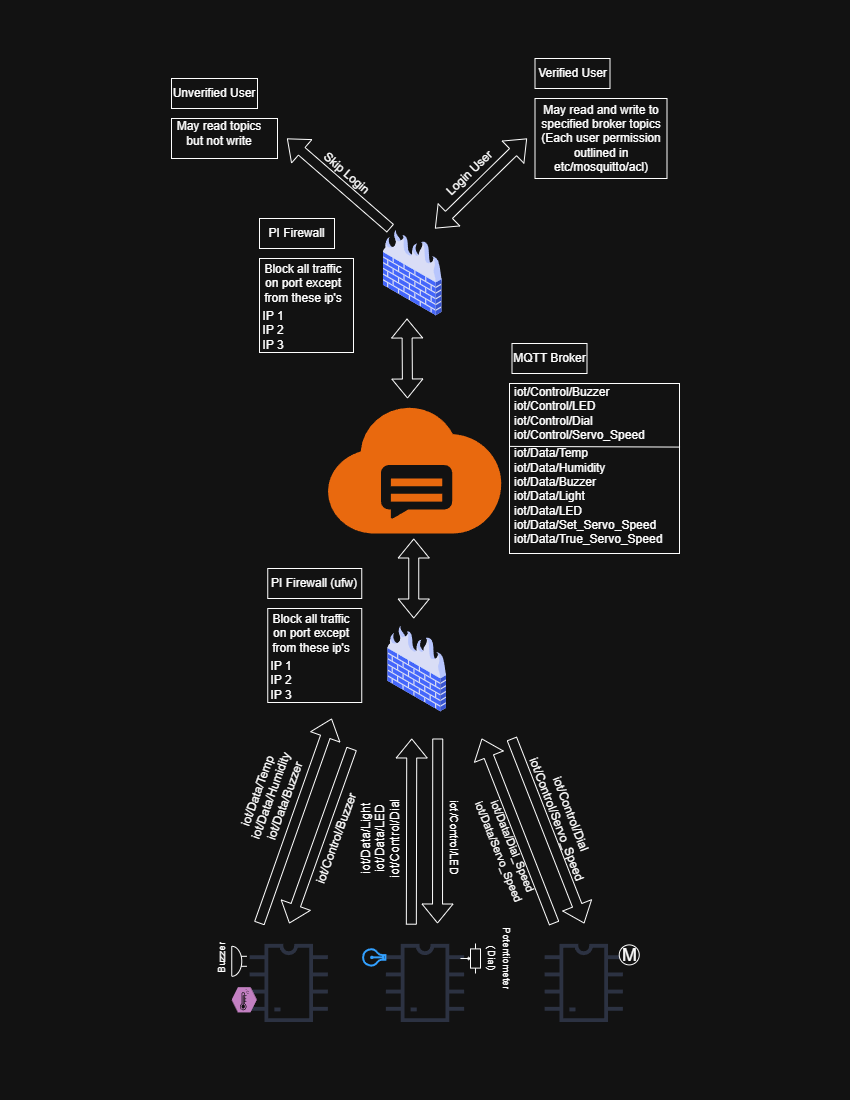

The diagram above was exported from draw.io. Its source (the exported page's mxGraphModel, read from the mxfile embedded in the PNG):
<mxGraphModel dx="2143" dy="1074" grid="1" gridSize="10" guides="1" tooltips="1" connect="1" arrows="1" fold="1" page="1" pageScale="1" pageWidth="850" pageHeight="1100" math="0" shadow="0">
  <root>
    <mxCell id="0" />
    <mxCell id="1" parent="0" />
    <mxCell id="dDq-EF8lxM0y7_ue3QE7-17" parent="1" style="whiteSpace=wrap;html=1;aspect=fixed;" value="" vertex="1">
      <mxGeometry height="170" width="170" x="509" y="383" as="geometry" />
    </mxCell>
    <mxCell id="dDq-EF8lxM0y7_ue3QE7-19" parent="1" style="rounded=0;whiteSpace=wrap;html=1;" value="" vertex="1">
      <mxGeometry height="30" width="75" x="511.5" y="343" as="geometry" />
    </mxCell>
    <mxCell id="YxAoomiM3EV88UhU9EC8-1" parent="1" style="shape=image;html=1;verticalAlign=top;verticalLabelPosition=bottom;labelBackgroundColor=#ffffff;imageAspect=0;aspect=fixed;image=https://icons.diagrams.net/icon-cache1/Electronic_Line-2454/3-electronic-arduino-chipset-icon-2-1297.svg;fillColor=light-dark(#FFFFFF,#3B46FF);" value="" vertex="1">
      <mxGeometry height="120" width="120" x="228.75" y="923" as="geometry" />
    </mxCell>
    <mxCell id="YxAoomiM3EV88UhU9EC8-2" parent="1" style="shape=image;html=1;verticalAlign=top;verticalLabelPosition=bottom;labelBackgroundColor=#ffffff;imageAspect=0;aspect=fixed;image=https://icons.diagrams.net/icon-cache1/Electronic_Line-2454/3-electronic-arduino-chipset-icon-2-1297.svg;fillColor=light-dark(#FFFFFF,#3B46FF);" value="" vertex="1">
      <mxGeometry height="120" width="120" x="365" y="923" as="geometry" />
    </mxCell>
    <mxCell id="YxAoomiM3EV88UhU9EC8-3" parent="1" style="shape=image;html=1;verticalAlign=top;verticalLabelPosition=bottom;labelBackgroundColor=#ffffff;imageAspect=0;aspect=fixed;image=https://icons.diagrams.net/icon-cache1/Electronic_Line-2454/3-electronic-arduino-chipset-icon-2-1297.svg;fillColor=light-dark(#FFFFFF,#3B46FF);" value="" vertex="1">
      <mxGeometry height="120" width="120" x="523.75" y="923" as="geometry" />
    </mxCell>
    <mxCell id="YxAoomiM3EV88UhU9EC8-4" parent="1" style="html=1;verticalLabelPosition=bottom;align=center;labelBackgroundColor=#ffffff;verticalAlign=top;strokeWidth=2;strokeColor=#0080F0;shadow=0;dashed=0;shape=mxgraph.ios7.icons.lightbulb;rotation=-90;" value="" vertex="1">
      <mxGeometry height="22.2" width="17.5" x="365" y="945.8" as="geometry" />
    </mxCell>
    <mxCell id="YxAoomiM3EV88UhU9EC8-5" parent="1" style="pointerEvents=1;verticalLabelPosition=bottom;shadow=0;dashed=0;align=center;html=1;verticalAlign=top;shape=mxgraph.electrical.electro-mechanical.buzzer;" value="" vertex="1">
      <mxGeometry height="30" width="15" x="231.25" y="945.8" as="geometry" />
    </mxCell>
    <mxCell id="YxAoomiM3EV88UhU9EC8-6" parent="1" style="verticalLabelPosition=bottom;sketch=0;html=1;fillColor=#A153A0;strokeColor=#ffffff;verticalAlign=top;align=center;points=[[0,0.5,0],[0.125,0.25,0],[0.25,0,0],[0.5,0,0],[0.75,0,0],[0.875,0.25,0],[1,0.5,0],[0.875,0.75,0],[0.75,1,0],[0.5,1,0],[0.125,0.75,0]];pointerEvents=1;shape=mxgraph.cisco_safe.compositeIcon;bgIcon=mxgraph.cisco_safe.design.blank_device;resIcon=mxgraph.cisco_safe.design.sensor;" value="" vertex="1">
      <mxGeometry height="25" width="25" x="231.25" y="986.75" as="geometry" />
    </mxCell>
    <mxCell id="YxAoomiM3EV88UhU9EC8-7" parent="1" style="text;html=1;whiteSpace=wrap;strokeColor=none;fillColor=none;align=center;verticalAlign=middle;rounded=0;rotation=-90;fontSize=10;" value="Buzzer" vertex="1">
      <mxGeometry height="30" width="60" x="191.25" y="941.9" as="geometry" />
    </mxCell>
    <mxCell id="YxAoomiM3EV88UhU9EC8-8" parent="1" style="verticalLabelPosition=middle;shadow=0;dashed=0;align=center;html=1;verticalAlign=middle;strokeWidth=1;shape=ellipse;aspect=fixed;fontSize=35;" value="&lt;font style=&quot;font-size: 18px; line-height: 300%;&quot;&gt;M&lt;/font&gt;" vertex="1">
      <mxGeometry height="20" width="20" x="618.75" y="944.4" as="geometry" />
    </mxCell>
    <mxCell id="YxAoomiM3EV88UhU9EC8-9" parent="1" style="pointerEvents=1;verticalLabelPosition=bottom;shadow=0;dashed=0;align=center;html=1;verticalAlign=top;shape=mxgraph.electrical.resistors.potentiometer_1;rotation=90;" value="" vertex="1">
      <mxGeometry height="20" width="30" x="455" y="948" as="geometry" />
    </mxCell>
    <mxCell id="YxAoomiM3EV88UhU9EC8-10" parent="1" style="text;html=1;whiteSpace=wrap;strokeColor=none;fillColor=none;align=center;verticalAlign=middle;rounded=0;rotation=90;" value="&lt;font style=&quot;font-size: 10px;&quot;&gt;Potentiometer (Dial)&lt;/font&gt;" vertex="1">
      <mxGeometry height="27.5" width="77.5" x="461.25" y="944.4" as="geometry" />
    </mxCell>
    <mxCell id="dDq-EF8lxM0y7_ue3QE7-1" parent="1" style="points=[];aspect=fixed;html=1;align=center;shadow=0;dashed=0;fillColor=#FF6A00;strokeColor=none;shape=mxgraph.alibaba_cloud.cmp_cloud_mobile_push;" value="" vertex="1">
      <mxGeometry height="125.71" width="173.24" x="327.5" y="407.28999999999996" as="geometry" />
    </mxCell>
    <mxCell id="dDq-EF8lxM0y7_ue3QE7-2" edge="1" parent="1" source="YxAoomiM3EV88UhU9EC8-1" style="shape=flexArrow;endArrow=classic;html=1;rounded=0;exitX=0.25;exitY=0;exitDx=0;exitDy=0;" value="">
      <mxGeometry height="50" relative="1" width="50" as="geometry">
        <mxPoint x="311.25" y="908" as="sourcePoint" />
        <mxPoint x="331.25" y="718" as="targetPoint" />
      </mxGeometry>
    </mxCell>
    <mxCell id="dDq-EF8lxM0y7_ue3QE7-3" parent="1" style="text;html=1;whiteSpace=wrap;strokeColor=none;fillColor=none;align=center;verticalAlign=middle;rounded=0;rotation=-70;" value="iot/Data/Temp&lt;div&gt;iot/Data/Humidity&lt;/div&gt;&lt;div&gt;iot/Data/Buzzer&lt;/div&gt;" vertex="1">
      <mxGeometry height="41.97" width="100" x="221.25" y="774.39" as="geometry" />
    </mxCell>
    <mxCell id="dDq-EF8lxM0y7_ue3QE7-5" edge="1" parent="1" style="shape=flexArrow;endArrow=classic;html=1;rounded=0;entryX=0.5;entryY=0;entryDx=0;entryDy=0;" target="YxAoomiM3EV88UhU9EC8-1" value="">
      <mxGeometry height="50" relative="1" width="50" as="geometry">
        <mxPoint x="351.25" y="748" as="sourcePoint" />
        <mxPoint x="453.25" y="838" as="targetPoint" />
      </mxGeometry>
    </mxCell>
    <mxCell id="dDq-EF8lxM0y7_ue3QE7-6" parent="1" style="text;html=1;whiteSpace=wrap;strokeColor=none;fillColor=none;align=center;verticalAlign=middle;rounded=0;rotation=-70;" value="iot/Control/Buzzer" vertex="1">
      <mxGeometry height="21.65" width="110" x="281.25" y="827" as="geometry" />
    </mxCell>
    <mxCell id="dDq-EF8lxM0y7_ue3QE7-7" edge="1" parent="1" source="YxAoomiM3EV88UhU9EC8-2" style="shape=flexArrow;endArrow=classic;html=1;rounded=0;exitX=0.382;exitY=0.01;exitDx=0;exitDy=0;exitPerimeter=0;" value="">
      <mxGeometry height="50" relative="1" width="50" as="geometry">
        <mxPoint x="449.24801405653864" y="943.826270189222" as="sourcePoint" />
        <mxPoint x="411.25" y="738" as="targetPoint" />
      </mxGeometry>
    </mxCell>
    <mxCell id="dDq-EF8lxM0y7_ue3QE7-8" parent="1" style="text;html=1;whiteSpace=wrap;strokeColor=none;fillColor=none;align=center;verticalAlign=middle;rounded=0;rotation=-90;" value="iot/Data/Light&lt;div&gt;iot/Data/LED&lt;/div&gt;&lt;div&gt;iot/Control/Dial&lt;/div&gt;" vertex="1">
      <mxGeometry height="43.62" width="100" x="329.99801405653864" y="816.356270189222" as="geometry" />
    </mxCell>
    <mxCell id="dDq-EF8lxM0y7_ue3QE7-9" edge="1" parent="1" style="shape=flexArrow;endArrow=classic;html=1;rounded=0;entryX=0.6;entryY=0;entryDx=0;entryDy=0;entryPerimeter=0;" target="YxAoomiM3EV88UhU9EC8-2" value="">
      <mxGeometry height="50" relative="1" width="50" as="geometry">
        <mxPoint x="437.25" y="738" as="sourcePoint" />
        <mxPoint x="486.24801405653864" y="943.826270189222" as="targetPoint" />
      </mxGeometry>
    </mxCell>
    <mxCell id="dDq-EF8lxM0y7_ue3QE7-10" parent="1" style="text;html=1;whiteSpace=wrap;strokeColor=none;fillColor=none;align=center;verticalAlign=middle;rounded=0;rotation=90;" value="&lt;font style=&quot;font-size: 11px;&quot;&gt;iot/Control/LED&lt;/font&gt;" vertex="1">
      <mxGeometry height="21.65" width="110" x="398.7580140565386" y="826.996270189222" as="geometry" />
    </mxCell>
    <mxCell id="dDq-EF8lxM0y7_ue3QE7-13" edge="1" parent="1" style="shape=flexArrow;endArrow=classic;html=1;rounded=0;entryX=0.5;entryY=0;entryDx=0;entryDy=0;" target="YxAoomiM3EV88UhU9EC8-3" value="">
      <mxGeometry height="50" relative="1" width="50" as="geometry">
        <mxPoint x="511.25" y="738" as="sourcePoint" />
        <mxPoint x="661.25" y="948" as="targetPoint" />
      </mxGeometry>
    </mxCell>
    <mxCell id="dDq-EF8lxM0y7_ue3QE7-14" edge="1" parent="1" source="YxAoomiM3EV88UhU9EC8-3" style="shape=flexArrow;endArrow=classic;html=1;rounded=0;exitX=0.25;exitY=0;exitDx=0;exitDy=0;" value="">
      <mxGeometry height="50" relative="1" width="50" as="geometry">
        <mxPoint x="591.25" y="748" as="sourcePoint" />
        <mxPoint x="481.25" y="738" as="targetPoint" />
      </mxGeometry>
    </mxCell>
    <mxCell id="dDq-EF8lxM0y7_ue3QE7-15" parent="1" style="text;html=1;whiteSpace=wrap;strokeColor=none;fillColor=none;align=center;verticalAlign=middle;rounded=0;rotation=69;" value="iot/Control/Dial&lt;div&gt;iot/Control/Servo_Speed&lt;/div&gt;" vertex="1">
      <mxGeometry height="21.65" width="110" x="508.755" y="805.345" as="geometry" />
    </mxCell>
    <mxCell id="dDq-EF8lxM0y7_ue3QE7-16" parent="1" style="text;html=1;whiteSpace=wrap;strokeColor=none;fillColor=none;align=center;verticalAlign=middle;rounded=0;rotation=68;" value="&lt;font style=&quot;font-size: 11px;&quot;&gt;iot/Data/Dial_Speed&lt;/font&gt;&lt;div&gt;&lt;font style=&quot;font-size: 11px;&quot;&gt;iot/Data/Servo_Speed&lt;/font&gt;&lt;/div&gt;" vertex="1">
      <mxGeometry height="21.65" width="110" x="451.2547861904102" y="837.9767709703588" as="geometry" />
    </mxCell>
    <mxCell id="dDq-EF8lxM0y7_ue3QE7-18" parent="1" style="text;html=1;whiteSpace=wrap;strokeColor=none;fillColor=none;align=center;verticalAlign=middle;rounded=0;" value="MQTT Broker" vertex="1">
      <mxGeometry height="30" width="75" x="511.5" y="343" as="geometry" />
    </mxCell>
    <mxCell id="dDq-EF8lxM0y7_ue3QE7-20" parent="1" style="text;html=1;whiteSpace=wrap;strokeColor=none;fillColor=none;align=left;verticalAlign=middle;rounded=0;" value="iot/Control/Buzzer&lt;div&gt;iot/Control/LED&lt;/div&gt;&lt;div&gt;iot/Control/Dial&lt;/div&gt;&lt;div&gt;iot/Control/Servo_Speed&lt;/div&gt;" vertex="1">
      <mxGeometry height="60" width="110" x="511.5" y="383" as="geometry" />
    </mxCell>
    <mxCell id="dDq-EF8lxM0y7_ue3QE7-22" edge="1" parent="1" source="dDq-EF8lxM0y7_ue3QE7-17" style="endArrow=none;html=1;rounded=0;entryX=1.003;entryY=0.374;entryDx=0;entryDy=0;entryPerimeter=0;exitX=0.001;exitY=0.37;exitDx=0;exitDy=0;exitPerimeter=0;" target="dDq-EF8lxM0y7_ue3QE7-17" value="">
      <mxGeometry height="50" relative="1" width="50" as="geometry">
        <mxPoint x="511.25" y="448" as="sourcePoint" />
        <mxPoint x="719" y="493" as="targetPoint" />
      </mxGeometry>
    </mxCell>
    <mxCell id="dDq-EF8lxM0y7_ue3QE7-23" parent="1" style="text;html=1;whiteSpace=wrap;strokeColor=none;fillColor=none;align=left;verticalAlign=middle;rounded=0;" value="iot/Data/Temp&lt;div&gt;iot/Data/Humidity&lt;/div&gt;&lt;div&gt;iot/Data/Buzzer&lt;/div&gt;&lt;div&gt;iot/Data/Light&lt;/div&gt;&lt;div&gt;iot/Data/LED&lt;/div&gt;&lt;div&gt;iot/Data/Set_Servo_Speed&lt;/div&gt;&lt;div&gt;iot/Data/True_Servo_Speed&lt;/div&gt;" vertex="1">
      <mxGeometry height="105" width="142.5" x="511.5" y="443" as="geometry" />
    </mxCell>
    <mxCell id="dDq-EF8lxM0y7_ue3QE7-24" edge="1" parent="1" style="shape=flexArrow;endArrow=classic;startArrow=classic;html=1;rounded=0;" value="">
      <mxGeometry height="100" relative="1" width="100" as="geometry">
        <mxPoint x="407" y="398" as="sourcePoint" />
        <mxPoint x="406.5" y="318" as="targetPoint" />
      </mxGeometry>
    </mxCell>
    <mxCell id="dDq-EF8lxM0y7_ue3QE7-27" parent="1" style="shape=image;html=1;verticalAlign=top;verticalLabelPosition=bottom;labelBackgroundColor=#ffffff;imageAspect=0;aspect=fixed;image=https://icons.diagrams.net/icon-cache1/WHCompare_Isometric_Web_Hosting___Servers-2190/firewall-621.svg" value="" vertex="1">
      <mxGeometry height="89" width="89" x="367.75" y="228" as="geometry" />
    </mxCell>
    <mxCell id="dDq-EF8lxM0y7_ue3QE7-28" parent="1" style="whiteSpace=wrap;html=1;aspect=fixed;" value="" vertex="1">
      <mxGeometry height="94" width="94" x="259" y="258" as="geometry" />
    </mxCell>
    <mxCell id="dDq-EF8lxM0y7_ue3QE7-30" parent="1" style="rounded=0;whiteSpace=wrap;html=1;" value="" vertex="1">
      <mxGeometry height="30" width="75" x="259" y="218" as="geometry" />
    </mxCell>
    <mxCell id="dDq-EF8lxM0y7_ue3QE7-31" parent="1" style="text;html=1;whiteSpace=wrap;strokeColor=none;fillColor=none;align=center;verticalAlign=middle;rounded=0;" value="PI Firewall" vertex="1">
      <mxGeometry height="30" width="75" x="259" y="218" as="geometry" />
    </mxCell>
    <mxCell id="dDq-EF8lxM0y7_ue3QE7-32" parent="1" style="text;html=1;whiteSpace=wrap;strokeColor=none;fillColor=none;align=center;verticalAlign=middle;rounded=0;" value="Block all traffic on port except from these ip's" vertex="1">
      <mxGeometry height="50" width="87.5" x="259" y="258" as="geometry" />
    </mxCell>
    <mxCell id="dDq-EF8lxM0y7_ue3QE7-33" parent="1" style="text;html=1;whiteSpace=wrap;strokeColor=none;fillColor=none;align=center;verticalAlign=middle;rounded=0;" value="IP 1&lt;div&gt;IP 2&lt;/div&gt;&lt;div&gt;IP 3&lt;/div&gt;" vertex="1">
      <mxGeometry height="44" width="27.5" x="259" y="308" as="geometry" />
    </mxCell>
    <mxCell id="dDq-EF8lxM0y7_ue3QE7-34" edge="1" parent="1" source="dDq-EF8lxM0y7_ue3QE7-27" style="shape=flexArrow;endArrow=classic;startArrow=classic;html=1;rounded=0;exitX=0.75;exitY=0;exitDx=0;exitDy=0;" value="">
      <mxGeometry height="100" relative="1" width="100" as="geometry">
        <mxPoint x="446.5" y="218" as="sourcePoint" />
        <mxPoint x="526.5" y="138" as="targetPoint" />
      </mxGeometry>
    </mxCell>
    <mxCell id="dDq-EF8lxM0y7_ue3QE7-35" edge="1" parent="1" source="dDq-EF8lxM0y7_ue3QE7-27" style="shape=flexArrow;endArrow=classic;html=1;rounded=0;exitX=0.25;exitY=0;exitDx=0;exitDy=0;" value="">
      <mxGeometry height="50" relative="1" width="50" as="geometry">
        <mxPoint x="336.5" y="158" as="sourcePoint" />
        <mxPoint x="286.5" y="138" as="targetPoint" />
      </mxGeometry>
    </mxCell>
    <mxCell id="dDq-EF8lxM0y7_ue3QE7-36" parent="1" style="rounded=0;whiteSpace=wrap;html=1;" value="" vertex="1">
      <mxGeometry height="80" width="132" x="534.5" y="98" as="geometry" />
    </mxCell>
    <mxCell id="dDq-EF8lxM0y7_ue3QE7-37" parent="1" style="rounded=0;whiteSpace=wrap;html=1;" value="" vertex="1">
      <mxGeometry height="30" width="75" x="534.5" y="58" as="geometry" />
    </mxCell>
    <mxCell id="dDq-EF8lxM0y7_ue3QE7-38" parent="1" style="text;html=1;whiteSpace=wrap;strokeColor=none;fillColor=none;align=center;verticalAlign=middle;rounded=0;" value="Verified User" vertex="1">
      <mxGeometry height="30" width="75" x="534.5" y="58" as="geometry" />
    </mxCell>
    <mxCell id="dDq-EF8lxM0y7_ue3QE7-39" parent="1" style="text;html=1;whiteSpace=wrap;strokeColor=none;fillColor=none;align=center;verticalAlign=middle;rounded=0;rotation=-44;" value="Login User" vertex="1">
      <mxGeometry height="30" width="75" x="431.5" y="158" as="geometry" />
    </mxCell>
    <mxCell id="dDq-EF8lxM0y7_ue3QE7-40" parent="1" style="text;html=1;whiteSpace=wrap;strokeColor=none;fillColor=none;align=center;verticalAlign=middle;rounded=0;rotation=41;" value="Skip Login" vertex="1">
      <mxGeometry height="30" width="75" x="309.00511806958434" y="157.99978589729216" as="geometry" />
    </mxCell>
    <mxCell id="dDq-EF8lxM0y7_ue3QE7-41" parent="1" style="text;html=1;whiteSpace=wrap;strokeColor=none;fillColor=none;align=center;verticalAlign=middle;rounded=0;" value="May read and write to specified broker topics (Each user permission outlined in etc/mosquitto/acl)" vertex="1">
      <mxGeometry height="60" width="122" x="539.5" y="108" as="geometry" />
    </mxCell>
    <mxCell id="dDq-EF8lxM0y7_ue3QE7-42" parent="1" style="rounded=0;whiteSpace=wrap;html=1;" value="" vertex="1">
      <mxGeometry height="40" width="106" x="171" y="118" as="geometry" />
    </mxCell>
    <mxCell id="dDq-EF8lxM0y7_ue3QE7-43" parent="1" style="rounded=0;whiteSpace=wrap;html=1;" value="" vertex="1">
      <mxGeometry height="30" width="86" x="171" y="78" as="geometry" />
    </mxCell>
    <mxCell id="dDq-EF8lxM0y7_ue3QE7-44" parent="1" style="text;html=1;whiteSpace=wrap;strokeColor=none;fillColor=none;align=center;verticalAlign=middle;rounded=0;" value="Unverified User" vertex="1">
      <mxGeometry height="30" width="86" x="171" y="78" as="geometry" />
    </mxCell>
    <mxCell id="dDq-EF8lxM0y7_ue3QE7-45" parent="1" style="text;html=1;whiteSpace=wrap;strokeColor=none;fillColor=none;align=center;verticalAlign=middle;rounded=0;" value="May read topics but not write" vertex="1">
      <mxGeometry height="30" width="96" x="171" y="118" as="geometry" />
    </mxCell>
    <mxCell id="dDq-EF8lxM0y7_ue3QE7-48" edge="1" parent="1" style="shape=flexArrow;endArrow=classic;startArrow=classic;html=1;rounded=0;" value="">
      <mxGeometry height="100" relative="1" width="100" as="geometry">
        <mxPoint x="413.25" y="618" as="sourcePoint" />
        <mxPoint x="413.25" y="538" as="targetPoint" />
      </mxGeometry>
    </mxCell>
    <mxCell id="dDq-EF8lxM0y7_ue3QE7-49" parent="1" style="shape=image;html=1;verticalAlign=top;verticalLabelPosition=bottom;labelBackgroundColor=#ffffff;imageAspect=0;aspect=fixed;image=https://icons.diagrams.net/icon-cache1/WHCompare_Isometric_Web_Hosting___Servers-2190/firewall-621.svg" value="" vertex="1">
      <mxGeometry height="89" width="89" x="372.25" y="624" as="geometry" />
    </mxCell>
    <mxCell id="dDq-EF8lxM0y7_ue3QE7-50" parent="1" style="whiteSpace=wrap;html=1;aspect=fixed;" value="" vertex="1">
      <mxGeometry height="94" width="94" x="267.25" y="608" as="geometry" />
    </mxCell>
    <mxCell id="dDq-EF8lxM0y7_ue3QE7-51" parent="1" style="rounded=0;whiteSpace=wrap;html=1;" value="" vertex="1">
      <mxGeometry height="30" width="94" x="267.25" y="568" as="geometry" />
    </mxCell>
    <mxCell id="dDq-EF8lxM0y7_ue3QE7-52" parent="1" style="text;html=1;whiteSpace=wrap;strokeColor=none;fillColor=none;align=center;verticalAlign=middle;rounded=0;" value="PI Firewall (ufw)" vertex="1">
      <mxGeometry height="30" width="94" x="267.25" y="568" as="geometry" />
    </mxCell>
    <mxCell id="dDq-EF8lxM0y7_ue3QE7-53" parent="1" style="text;html=1;whiteSpace=wrap;strokeColor=none;fillColor=none;align=center;verticalAlign=middle;rounded=0;" value="Block all traffic on port except from these ip's" vertex="1">
      <mxGeometry height="50" width="87.5" x="267.25" y="608" as="geometry" />
    </mxCell>
    <mxCell id="dDq-EF8lxM0y7_ue3QE7-54" parent="1" style="text;html=1;whiteSpace=wrap;strokeColor=none;fillColor=none;align=center;verticalAlign=middle;rounded=0;" value="IP 1&lt;div&gt;IP 2&lt;/div&gt;&lt;div&gt;IP 3&lt;/div&gt;" vertex="1">
      <mxGeometry height="44" width="27.5" x="267.25" y="658" as="geometry" />
    </mxCell>
  </root>
</mxGraphModel>